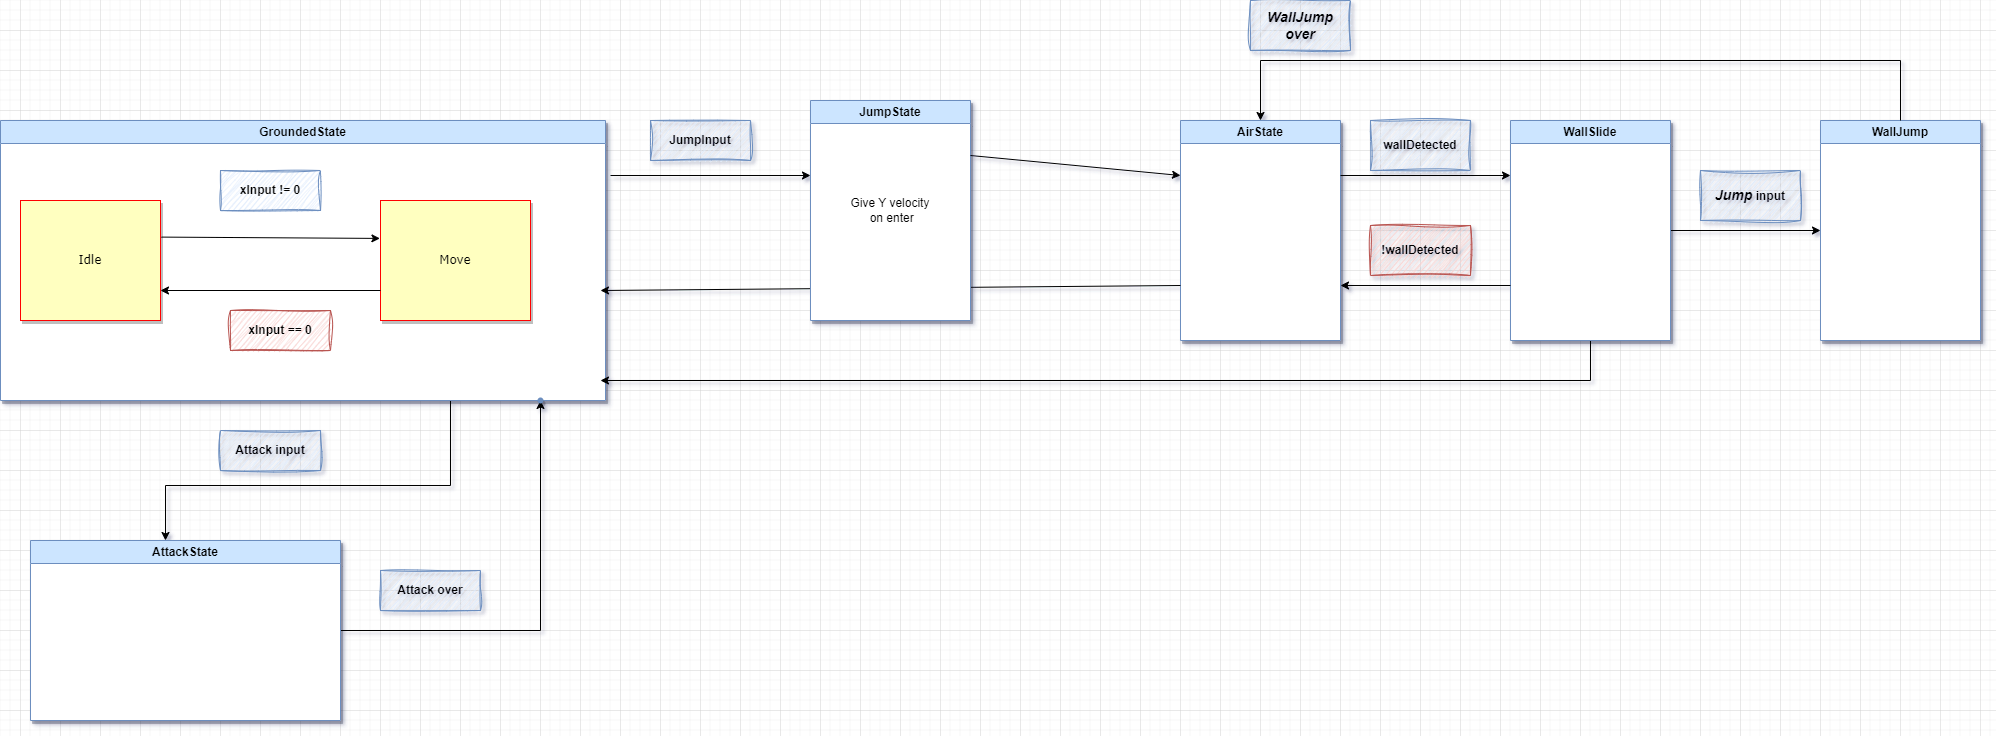

The diagram above was exported from draw.io. Its source (the exported page's mxGraphModel, read from the mxfile embedded in the PNG):
<mxGraphModel dx="2098" dy="1132" grid="1" gridSize="10" guides="1" tooltips="1" connect="1" arrows="1" fold="1" page="1" pageScale="1" pageWidth="1100" pageHeight="850" background="none" math="0" shadow="0">
  <root>
    <mxCell id="0" />
    <mxCell id="1" parent="0" />
    <mxCell id="gCCiwh9BXIZd3zEc7WV1-47" value="" style="edgeStyle=orthogonalEdgeStyle;rounded=0;orthogonalLoop=1;jettySize=auto;html=1;fontSize=14;" parent="1" source="gCCiwh9BXIZd3zEc7WV1-8" target="gCCiwh9BXIZd3zEc7WV1-40" edge="1">
      <mxGeometry relative="1" as="geometry">
        <Array as="points">
          <mxPoint x="470" y="575" />
          <mxPoint x="185" y="575" />
        </Array>
      </mxGeometry>
    </mxCell>
    <mxCell id="gCCiwh9BXIZd3zEc7WV1-8" value="GroundedState" style="swimlane;whiteSpace=wrap;html=1;fontSize=12;fillColor=#CCE5FF;strokeColor=#6c8ebf;gradientColor=none;rounded=0;shadow=1;swimlaneFillColor=#FFFFFF;" parent="1" vertex="1">
      <mxGeometry x="20" y="210" width="605" height="280" as="geometry" />
    </mxCell>
    <mxCell id="382b91b5511bd0f7-6" value="Idle" style="rounded=0;whiteSpace=wrap;html=1;arcSize=24;fillColor=#ffffc0;strokeColor=#ff0000;shadow=1;comic=0;labelBackgroundColor=none;fontFamily=Verdana;fontSize=12;fontColor=#000000;align=center;" parent="gCCiwh9BXIZd3zEc7WV1-8" vertex="1">
      <mxGeometry x="20" y="80" width="140" height="120" as="geometry" />
    </mxCell>
    <mxCell id="382b91b5511bd0f7-7" value="Move" style="rounded=0;whiteSpace=wrap;html=1;arcSize=24;fillColor=#ffffc0;strokeColor=#ff0000;shadow=1;comic=0;labelBackgroundColor=none;fontFamily=Verdana;fontSize=12;fontColor=#000000;align=center;glass=0;" parent="gCCiwh9BXIZd3zEc7WV1-8" vertex="1">
      <mxGeometry x="380" y="80" width="150" height="120" as="geometry" />
    </mxCell>
    <mxCell id="gCCiwh9BXIZd3zEc7WV1-3" value="" style="endArrow=classic;html=1;rounded=0;exitX=1.007;exitY=0.305;exitDx=0;exitDy=0;exitPerimeter=0;entryX=-0.004;entryY=0.316;entryDx=0;entryDy=0;entryPerimeter=0;" parent="gCCiwh9BXIZd3zEc7WV1-8" source="382b91b5511bd0f7-6" target="382b91b5511bd0f7-7" edge="1">
      <mxGeometry width="50" height="50" relative="1" as="geometry">
        <mxPoint x="305" y="150" as="sourcePoint" />
        <mxPoint x="355" y="100" as="targetPoint" />
      </mxGeometry>
    </mxCell>
    <mxCell id="gCCiwh9BXIZd3zEc7WV1-4" value="" style="endArrow=classic;html=1;rounded=0;entryX=1;entryY=0.75;entryDx=0;entryDy=0;exitX=0;exitY=0.75;exitDx=0;exitDy=0;" parent="gCCiwh9BXIZd3zEc7WV1-8" source="382b91b5511bd0f7-7" target="382b91b5511bd0f7-6" edge="1">
      <mxGeometry width="50" height="50" relative="1" as="geometry">
        <mxPoint x="295" y="140" as="sourcePoint" />
        <mxPoint x="345" y="90" as="targetPoint" />
      </mxGeometry>
    </mxCell>
    <mxCell id="gCCiwh9BXIZd3zEc7WV1-28" value="&lt;span style=&quot;color: rgb(0, 0, 0);&quot;&gt;&lt;b&gt;xInput != 0&lt;/b&gt;&lt;/span&gt;" style="text;html=1;strokeColor=#6c8ebf;fillColor=#dae8fc;align=center;verticalAlign=middle;whiteSpace=wrap;rounded=0;sketch=1;curveFitting=1;jiggle=2;glass=0;imageWidth=28;" parent="gCCiwh9BXIZd3zEc7WV1-8" vertex="1">
      <mxGeometry x="220" y="50" width="100" height="40" as="geometry" />
    </mxCell>
    <mxCell id="gCCiwh9BXIZd3zEc7WV1-29" value="&lt;span style=&quot;color: rgb(0, 0, 0);&quot;&gt;&lt;b&gt;xInput == 0&lt;/b&gt;&lt;/span&gt;" style="text;html=1;strokeColor=#b85450;fillColor=#f8cecc;align=center;verticalAlign=middle;whiteSpace=wrap;rounded=0;sketch=1;curveFitting=1;jiggle=2;glass=0;imageWidth=28;" parent="gCCiwh9BXIZd3zEc7WV1-8" vertex="1">
      <mxGeometry x="230" y="190" width="100" height="40" as="geometry" />
    </mxCell>
    <mxCell id="gCCiwh9BXIZd3zEc7WV1-10" value="AirState" style="swimlane;whiteSpace=wrap;html=1;fontSize=12;fillColor=#CCE5FF;strokeColor=#6c8ebf;gradientColor=none;rounded=0;shadow=1;swimlaneFillColor=#FFFFFF;" parent="1" vertex="1">
      <mxGeometry x="1200" y="210" width="160" height="220" as="geometry" />
    </mxCell>
    <mxCell id="gCCiwh9BXIZd3zEc7WV1-17" value="" style="endArrow=classic;html=1;rounded=0;fontSize=12;" parent="1" edge="1">
      <mxGeometry width="50" height="50" relative="1" as="geometry">
        <mxPoint x="630" y="265" as="sourcePoint" />
        <mxPoint x="830" y="265" as="targetPoint" />
      </mxGeometry>
    </mxCell>
    <mxCell id="gCCiwh9BXIZd3zEc7WV1-18" value="&lt;font style=&quot;font-size: 12px;&quot;&gt;&lt;b&gt;!isGrounded&lt;/b&gt;&lt;/font&gt;" style="text;html=1;strokeColor=#b85450;fillColor=#f8cecc;align=center;verticalAlign=middle;whiteSpace=wrap;rounded=0;sketch=1;curveFitting=1;jiggle=2;glass=0;imageWidth=28;" parent="1" vertex="1">
      <mxGeometry x="870" y="220" width="100" height="40" as="geometry" />
    </mxCell>
    <mxCell id="gCCiwh9BXIZd3zEc7WV1-19" value="" style="endArrow=classic;html=1;rounded=0;fontSize=12;exitX=0;exitY=0.75;exitDx=0;exitDy=0;" parent="1" source="gCCiwh9BXIZd3zEc7WV1-10" edge="1">
      <mxGeometry width="50" height="50" relative="1" as="geometry">
        <mxPoint x="910" y="380" as="sourcePoint" />
        <mxPoint x="620" y="380" as="targetPoint" />
      </mxGeometry>
    </mxCell>
    <mxCell id="gCCiwh9BXIZd3zEc7WV1-33" style="edgeStyle=orthogonalEdgeStyle;rounded=0;orthogonalLoop=1;jettySize=auto;html=1;fontSize=12;" parent="1" source="gCCiwh9BXIZd3zEc7WV1-24" edge="1">
      <mxGeometry relative="1" as="geometry">
        <mxPoint x="620" y="470" as="targetPoint" />
        <Array as="points">
          <mxPoint x="1610" y="470" />
        </Array>
      </mxGeometry>
    </mxCell>
    <mxCell id="gCCiwh9BXIZd3zEc7WV1-36" value="" style="edgeStyle=orthogonalEdgeStyle;rounded=0;orthogonalLoop=1;jettySize=auto;html=1;fontSize=12;" parent="1" source="gCCiwh9BXIZd3zEc7WV1-24" target="gCCiwh9BXIZd3zEc7WV1-35" edge="1">
      <mxGeometry relative="1" as="geometry" />
    </mxCell>
    <mxCell id="gCCiwh9BXIZd3zEc7WV1-24" value="WallSlide" style="swimlane;whiteSpace=wrap;html=1;fontSize=12;fillColor=#CCE5FF;strokeColor=#6c8ebf;gradientColor=none;rounded=0;shadow=1;swimlaneFillColor=#FFFFFF;" parent="1" vertex="1">
      <mxGeometry x="1530" y="210" width="160" height="220" as="geometry" />
    </mxCell>
    <mxCell id="gCCiwh9BXIZd3zEc7WV1-25" value="" style="endArrow=classic;html=1;rounded=0;fontSize=12;exitX=1;exitY=0.25;exitDx=0;exitDy=0;entryX=0;entryY=0.25;entryDx=0;entryDy=0;" parent="1" source="gCCiwh9BXIZd3zEc7WV1-10" target="gCCiwh9BXIZd3zEc7WV1-24" edge="1">
      <mxGeometry width="50" height="50" relative="1" as="geometry">
        <mxPoint x="1460" y="360" as="sourcePoint" />
        <mxPoint x="1510" y="310" as="targetPoint" />
      </mxGeometry>
    </mxCell>
    <mxCell id="gCCiwh9BXIZd3zEc7WV1-26" value="" style="endArrow=classic;html=1;rounded=0;fontSize=12;exitX=0;exitY=0.75;exitDx=0;exitDy=0;entryX=1;entryY=0.75;entryDx=0;entryDy=0;" parent="1" source="gCCiwh9BXIZd3zEc7WV1-24" target="gCCiwh9BXIZd3zEc7WV1-10" edge="1">
      <mxGeometry width="50" height="50" relative="1" as="geometry">
        <mxPoint x="1470" y="350" as="sourcePoint" />
        <mxPoint x="1520" y="300" as="targetPoint" />
      </mxGeometry>
    </mxCell>
    <mxCell id="gCCiwh9BXIZd3zEc7WV1-27" value="&lt;font style=&quot;font-size: 12px;&quot;&gt;&lt;b&gt;isGrounded&lt;/b&gt;&lt;/font&gt;" style="text;html=1;strokeColor=#6c8ebf;fillColor=#dae8fc;align=center;verticalAlign=middle;whiteSpace=wrap;rounded=0;sketch=1;curveFitting=1;jiggle=2;glass=0;imageWidth=28;" parent="1" vertex="1">
      <mxGeometry x="870" y="340" width="100" height="40" as="geometry" />
    </mxCell>
    <mxCell id="gCCiwh9BXIZd3zEc7WV1-31" value="&lt;b&gt;wallDetected&lt;/b&gt;" style="text;html=1;strokeColor=#6c8ebf;fillColor=#dae8fc;align=center;verticalAlign=middle;whiteSpace=wrap;rounded=0;sketch=1;curveFitting=1;jiggle=2;glass=0;imageWidth=28;" parent="1" vertex="1">
      <mxGeometry x="1390" y="210" width="100" height="50" as="geometry" />
    </mxCell>
    <mxCell id="gCCiwh9BXIZd3zEc7WV1-32" value="&lt;b&gt;!wallDetected&lt;/b&gt;" style="text;html=1;strokeColor=#b85450;fillColor=#f8cecc;align=center;verticalAlign=middle;whiteSpace=wrap;rounded=0;sketch=1;curveFitting=1;jiggle=2;glass=0;imageWidth=28;" parent="1" vertex="1">
      <mxGeometry x="1390" y="315" width="100" height="50" as="geometry" />
    </mxCell>
    <mxCell id="gCCiwh9BXIZd3zEc7WV1-34" value="&lt;font style=&quot;font-size: 12px;&quot;&gt;&lt;b&gt;JumpInput&lt;/b&gt;&lt;/font&gt;" style="text;html=1;strokeColor=#6c8ebf;fillColor=#dae8fc;align=center;verticalAlign=middle;whiteSpace=wrap;rounded=0;sketch=1;curveFitting=1;jiggle=2;glass=0;imageWidth=28;" parent="1" vertex="1">
      <mxGeometry x="670" y="210" width="100" height="40" as="geometry" />
    </mxCell>
    <mxCell id="gCCiwh9BXIZd3zEc7WV1-35" value="WallJump" style="swimlane;whiteSpace=wrap;html=1;fontSize=12;fillColor=#CCE5FF;strokeColor=#6c8ebf;gradientColor=none;rounded=0;shadow=1;swimlaneFillColor=#FFFFFF;" parent="1" vertex="1">
      <mxGeometry x="1840" y="210" width="160" height="220" as="geometry" />
    </mxCell>
    <mxCell id="gCCiwh9BXIZd3zEc7WV1-37" value="&lt;b&gt;&lt;i&gt;&lt;font style=&quot;font-size: 14px;&quot;&gt;Jump&lt;/font&gt;&lt;/i&gt; input&lt;/b&gt;" style="text;html=1;strokeColor=#6c8ebf;fillColor=#dae8fc;align=center;verticalAlign=middle;whiteSpace=wrap;rounded=0;sketch=1;curveFitting=1;jiggle=2;glass=0;imageWidth=28;" parent="1" vertex="1">
      <mxGeometry x="1720" y="260" width="100" height="50" as="geometry" />
    </mxCell>
    <mxCell id="gCCiwh9BXIZd3zEc7WV1-38" value="" style="endArrow=classic;html=1;rounded=0;fontSize=14;exitX=0.5;exitY=0;exitDx=0;exitDy=0;entryX=0.5;entryY=0;entryDx=0;entryDy=0;" parent="1" source="gCCiwh9BXIZd3zEc7WV1-35" target="gCCiwh9BXIZd3zEc7WV1-10" edge="1">
      <mxGeometry width="50" height="50" relative="1" as="geometry">
        <mxPoint x="1610" y="340" as="sourcePoint" />
        <mxPoint x="1280" y="150" as="targetPoint" />
        <Array as="points">
          <mxPoint x="1920" y="150" />
          <mxPoint x="1280" y="150" />
        </Array>
      </mxGeometry>
    </mxCell>
    <mxCell id="gCCiwh9BXIZd3zEc7WV1-60" value="" style="edgeStyle=orthogonalEdgeStyle;rounded=0;orthogonalLoop=1;jettySize=auto;html=1;fontSize=14;" parent="1" source="gCCiwh9BXIZd3zEc7WV1-40" target="gCCiwh9BXIZd3zEc7WV1-59" edge="1">
      <mxGeometry relative="1" as="geometry" />
    </mxCell>
    <mxCell id="gCCiwh9BXIZd3zEc7WV1-40" value="AttackState" style="swimlane;whiteSpace=wrap;html=1;fontSize=12;fillColor=#CCE5FF;strokeColor=#6c8ebf;gradientColor=none;rounded=0;shadow=1;swimlaneFillColor=#FFFFFF;" parent="1" vertex="1">
      <mxGeometry x="50" y="630" width="310" height="180" as="geometry" />
    </mxCell>
    <mxCell id="gCCiwh9BXIZd3zEc7WV1-58" value="&lt;font style=&quot;font-size: 12px;&quot;&gt;&lt;b&gt;Attack input&lt;/b&gt;&lt;/font&gt;" style="text;html=1;strokeColor=#6c8ebf;fillColor=#dae8fc;align=center;verticalAlign=middle;whiteSpace=wrap;rounded=0;sketch=1;curveFitting=1;jiggle=2;glass=0;imageWidth=28;" parent="1" vertex="1">
      <mxGeometry x="240" y="520" width="100" height="40" as="geometry" />
    </mxCell>
    <mxCell id="gCCiwh9BXIZd3zEc7WV1-59" value="" style="shape=waypoint;sketch=0;size=6;pointerEvents=1;points=[];fillColor=#CCE5FF;resizable=0;rotatable=0;perimeter=centerPerimeter;snapToPoint=1;strokeColor=#6c8ebf;fontStyle=1;startSize=23;gradientColor=none;rounded=0;shadow=1;swimlaneFillColor=#FFFFFF;" parent="1" vertex="1">
      <mxGeometry x="550" y="480" width="20" height="20" as="geometry" />
    </mxCell>
    <mxCell id="gCCiwh9BXIZd3zEc7WV1-61" value="&lt;font style=&quot;font-size: 12px;&quot;&gt;&lt;b&gt;Attack over&lt;/b&gt;&lt;/font&gt;" style="text;html=1;strokeColor=#6c8ebf;fillColor=#dae8fc;align=center;verticalAlign=middle;whiteSpace=wrap;rounded=0;sketch=1;curveFitting=1;jiggle=2;glass=0;imageWidth=28;" parent="1" vertex="1">
      <mxGeometry x="400" y="660" width="100" height="40" as="geometry" />
    </mxCell>
    <mxCell id="gCCiwh9BXIZd3zEc7WV1-62" value="&lt;span style=&quot;font-size: 14px;&quot;&gt;&lt;b&gt;&lt;i&gt;WallJump over&lt;/i&gt;&lt;/b&gt;&lt;/span&gt;" style="text;html=1;strokeColor=#6c8ebf;fillColor=#dae8fc;align=center;verticalAlign=middle;whiteSpace=wrap;rounded=0;sketch=1;curveFitting=1;jiggle=2;glass=0;imageWidth=28;" parent="1" vertex="1">
      <mxGeometry x="1270" y="90" width="100" height="50" as="geometry" />
    </mxCell>
    <mxCell id="HLyZBtm6BgeFVRMAxZte-1" value="JumpState" style="swimlane;whiteSpace=wrap;html=1;fontSize=12;fillColor=#CCE5FF;strokeColor=#6c8ebf;gradientColor=none;rounded=0;shadow=1;swimlaneFillColor=#FFFFFF;" parent="1" vertex="1">
      <mxGeometry x="830" y="190" width="160" height="220" as="geometry" />
    </mxCell>
    <mxCell id="HLyZBtm6BgeFVRMAxZte-3" value="Give Y velocity&lt;br&gt;&amp;nbsp;on enter" style="text;html=1;strokeColor=none;fillColor=none;align=center;verticalAlign=middle;whiteSpace=wrap;rounded=0;" parent="HLyZBtm6BgeFVRMAxZte-1" vertex="1">
      <mxGeometry x="30" y="55" width="100" height="110" as="geometry" />
    </mxCell>
    <mxCell id="HLyZBtm6BgeFVRMAxZte-2" value="" style="endArrow=classic;html=1;rounded=0;entryX=0;entryY=0.25;entryDx=0;entryDy=0;exitX=1;exitY=0.25;exitDx=0;exitDy=0;" parent="1" source="HLyZBtm6BgeFVRMAxZte-1" target="gCCiwh9BXIZd3zEc7WV1-10" edge="1">
      <mxGeometry width="50" height="50" relative="1" as="geometry">
        <mxPoint x="940" y="370" as="sourcePoint" />
        <mxPoint x="990" y="320" as="targetPoint" />
      </mxGeometry>
    </mxCell>
  </root>
</mxGraphModel>